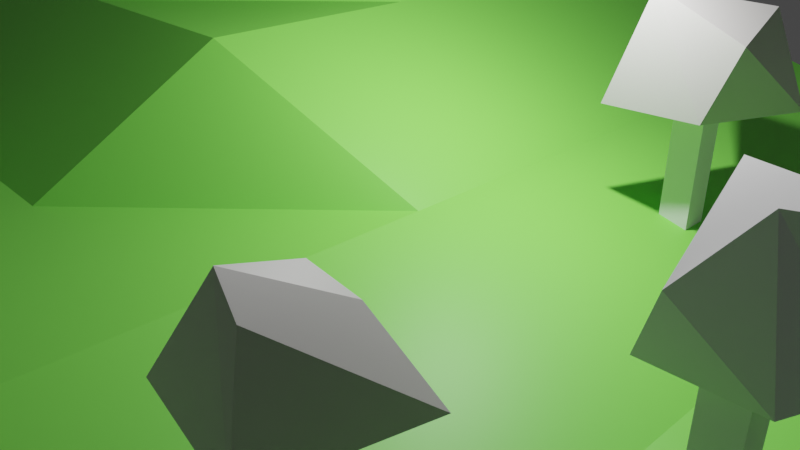 # Source: Diorama.blend  (saved by Blender 3.6.11; exported with 4.5.12 LTS)
import bpy
from mathutils import Matrix  # noqa: F401  (used for matrix-valued properties, if any)

bpy.ops.wm.read_factory_settings(use_empty=True)
scene = bpy.context.scene
scene.name = 'Scene'

# ---- collections
col_collection = bpy.data.collections.new('Collection'); scene.collection.children.link(col_collection)
col_espad = bpy.data.collections.new('ESPAD'); scene.collection.children.link(col_espad)

# ---- materials (node trees are filled in below, after node groups)
mat_material = bpy.data.materials.new('Material')
mat_material.alpha_threshold = 0.0
mat_material.use_transparent_shadow = False
mat_material.roughness = 0.5
mat_material.line_color = (0.0, 0.0, 0.0, 1.0)
mat_material_002 = bpy.data.materials.new('Material.002')
mat_material_002.use_transparent_shadow = False
mat_material_003 = bpy.data.materials.new('Material.003')
mat_material_003.use_transparent_shadow = False
mat_material_001 = bpy.data.materials.new('Material.001')
mat_material_001.use_transparent_shadow = False
mat_material_004 = bpy.data.materials.new('Material.004')
mat_material_004.use_transparent_shadow = False
mat_material_005 = bpy.data.materials.new('Material.005')
mat_material_005.use_transparent_shadow = False
mat_material_006 = bpy.data.materials.new('Material.006')
mat_material_006.use_transparent_shadow = False
mat_material_007 = bpy.data.materials.new('Material.007')
mat_material_007.use_transparent_shadow = False
mat_material_008 = bpy.data.materials.new('Material.008')
mat_material_008.use_transparent_shadow = False
mat_material_009 = bpy.data.materials.new('Material.009')
mat_material_009.use_transparent_shadow = False

# ---- material node trees
mat_material.use_nodes = True; mat_material.node_tree.nodes.clear()
_N = mat_material.node_tree.nodes; _L = mat_material.node_tree.links
n0 = _N.new('ShaderNodeOutputMaterial'); n0.name = 'Material Output'; n0.location = (300, 300)
n1 = _N.new('ShaderNodeBsdfPrincipled'); n1.name = 'Principled BSDF'; n1.location = (10, 300)
n1.distribution = 'GGX'
n1.subsurface_method = 'RANDOM_WALK_SKIN'
n1.inputs[0].default_value = (0.2193, 0.8, 0.09318, 1.0)
n1.inputs[3].default_value = 1.45
n1.inputs[27].default_value = (0.0, 0.0, 0.0, 1.0)
n1.inputs[28].default_value = 1.0
_L.new(n1.outputs[0], n0.inputs[0])
n0.is_active_output = True
mat_material_002.use_nodes = True; mat_material_002.node_tree.nodes.clear()
_N = mat_material_002.node_tree.nodes; _L = mat_material_002.node_tree.links
n0 = _N.new('ShaderNodeBsdfPrincipled'); n0.name = 'BSDF Principista'; n0.location = (10, 300)
n0.distribution = 'GGX'
n0.subsurface_method = 'RANDOM_WALK_SKIN'
n0.inputs[0].default_value = (0.8, 0.1887, 0.0, 1.0)
n0.inputs[3].default_value = 1.45
n0.inputs[27].default_value = (0.0, 0.0, 0.0, 1.0)
n0.inputs[28].default_value = 1.0
n1 = _N.new('ShaderNodeOutputMaterial'); n1.name = 'Material'; n1.location = (300, 300)
_L.new(n0.outputs[0], n1.inputs[0])
n1.is_active_output = True
mat_material_003.use_nodes = True; mat_material_003.node_tree.nodes.clear()
_N = mat_material_003.node_tree.nodes; _L = mat_material_003.node_tree.links
n0 = _N.new('ShaderNodeBsdfPrincipled'); n0.name = 'BSDF Principista'; n0.location = (10, 300)
n0.distribution = 'GGX'
n0.subsurface_method = 'RANDOM_WALK_SKIN'
n0.inputs[0].default_value = (0.7991, 0.1878, 0.0, 1.0)
n0.inputs[3].default_value = 1.45
n0.inputs[27].default_value = (0.0, 0.0, 0.0, 1.0)
n0.inputs[28].default_value = 1.0
n1 = _N.new('ShaderNodeOutputMaterial'); n1.name = 'Material'; n1.location = (300, 300)
_L.new(n0.outputs[0], n1.inputs[0])
n1.is_active_output = True
mat_material_001.use_nodes = True; mat_material_001.node_tree.nodes.clear()
_N = mat_material_001.node_tree.nodes; _L = mat_material_001.node_tree.links
n0 = _N.new('ShaderNodeBsdfPrincipled'); n0.name = 'BSDF Principista'; n0.location = (10, 300)
n0.distribution = 'GGX'
n0.subsurface_method = 'RANDOM_WALK_SKIN'
n0.inputs[0].default_value = (0.5333, 0.521, 0.5029, 1.0)
n0.inputs[3].default_value = 1.45
n0.inputs[27].default_value = (0.0, 0.0, 0.0, 1.0)
n0.inputs[28].default_value = 1.0
n1 = _N.new('ShaderNodeOutputMaterial'); n1.name = 'Material'; n1.location = (300, 300)
_L.new(n0.outputs[0], n1.inputs[0])
n1.is_active_output = True
mat_material_004.use_nodes = True; mat_material_004.node_tree.nodes.clear()
_N = mat_material_004.node_tree.nodes; _L = mat_material_004.node_tree.links
n0 = _N.new('ShaderNodeBsdfPrincipled'); n0.name = 'BSDF Principista'; n0.location = (10, 300)
n0.distribution = 'GGX'
n0.subsurface_method = 'RANDOM_WALK_SKIN'
n0.inputs[0].default_value = (0.5333, 0.521, 0.5029, 1.0)
n0.inputs[3].default_value = 1.45
n0.inputs[27].default_value = (0.0, 0.0, 0.0, 1.0)
n0.inputs[28].default_value = 1.0
n1 = _N.new('ShaderNodeOutputMaterial'); n1.name = 'Material'; n1.location = (300, 300)
_L.new(n0.outputs[0], n1.inputs[0])
n1.is_active_output = True
mat_material_005.use_nodes = True; mat_material_005.node_tree.nodes.clear()
_N = mat_material_005.node_tree.nodes; _L = mat_material_005.node_tree.links
n0 = _N.new('ShaderNodeBsdfPrincipled'); n0.name = 'BSDF Principista'; n0.location = (10, 300)
n0.distribution = 'GGX'
n0.subsurface_method = 'RANDOM_WALK_SKIN'
n0.inputs[0].default_value = (0.5333, 0.521, 0.5029, 1.0)
n0.inputs[3].default_value = 1.45
n0.inputs[27].default_value = (0.0, 0.0, 0.0, 1.0)
n0.inputs[28].default_value = 1.0
n1 = _N.new('ShaderNodeOutputMaterial'); n1.name = 'Material'; n1.location = (300, 300)
_L.new(n0.outputs[0], n1.inputs[0])
n1.is_active_output = True
mat_material_006.use_nodes = True; mat_material_006.node_tree.nodes.clear()
_N = mat_material_006.node_tree.nodes; _L = mat_material_006.node_tree.links
n0 = _N.new('ShaderNodeBsdfPrincipled'); n0.name = 'BSDF Principista'; n0.location = (10, 300)
n0.distribution = 'GGX'
n0.subsurface_method = 'RANDOM_WALK_SKIN'
n0.inputs[0].default_value = (0.5333, 0.521, 0.5029, 1.0)
n0.inputs[3].default_value = 1.45
n0.inputs[27].default_value = (0.0, 0.0, 0.0, 1.0)
n0.inputs[28].default_value = 1.0
n1 = _N.new('ShaderNodeOutputMaterial'); n1.name = 'Material'; n1.location = (300, 300)
_L.new(n0.outputs[0], n1.inputs[0])
n1.is_active_output = True
mat_material_007.use_nodes = True; mat_material_007.node_tree.nodes.clear()
_N = mat_material_007.node_tree.nodes; _L = mat_material_007.node_tree.links
n0 = _N.new('ShaderNodeBsdfPrincipled'); n0.name = 'BSDF Principista'; n0.location = (10, 300)
n0.distribution = 'GGX'
n0.subsurface_method = 'RANDOM_WALK_SKIN'
n0.inputs[0].default_value = (0.5333, 0.521, 0.5029, 1.0)
n0.inputs[3].default_value = 1.45
n0.inputs[27].default_value = (0.0, 0.0, 0.0, 1.0)
n0.inputs[28].default_value = 1.0
n1 = _N.new('ShaderNodeOutputMaterial'); n1.name = 'Material'; n1.location = (300, 300)
_L.new(n0.outputs[0], n1.inputs[0])
n1.is_active_output = True
mat_material_008.use_nodes = True; mat_material_008.node_tree.nodes.clear()
_N = mat_material_008.node_tree.nodes; _L = mat_material_008.node_tree.links
n0 = _N.new('ShaderNodeBsdfPrincipled'); n0.name = 'BSDF Principista'; n0.location = (10, 300)
n0.distribution = 'GGX'
n0.subsurface_method = 'RANDOM_WALK_SKIN'
n0.inputs[0].default_value = (0.5333, 0.521, 0.5029, 1.0)
n0.inputs[3].default_value = 1.45
n0.inputs[27].default_value = (0.0, 0.0, 0.0, 1.0)
n0.inputs[28].default_value = 1.0
n1 = _N.new('ShaderNodeOutputMaterial'); n1.name = 'Material'; n1.location = (300, 300)
_L.new(n0.outputs[0], n1.inputs[0])
n1.is_active_output = True
mat_material_009.use_nodes = True; mat_material_009.node_tree.nodes.clear()
_N = mat_material_009.node_tree.nodes; _L = mat_material_009.node_tree.links
n0 = _N.new('ShaderNodeBsdfPrincipled'); n0.name = 'BSDF Principista'; n0.location = (10, 300)
n0.distribution = 'GGX'
n0.subsurface_method = 'RANDOM_WALK_SKIN'
n0.inputs[0].default_value = (0.5333, 0.521, 0.5029, 1.0)
n0.inputs[3].default_value = 1.45
n0.inputs[27].default_value = (0.0, 0.0, 0.0, 1.0)
n0.inputs[28].default_value = 1.0
n1 = _N.new('ShaderNodeOutputMaterial'); n1.name = 'Material'; n1.location = (300, 300)
_L.new(n0.outputs[0], n1.inputs[0])
n1.is_active_output = True

# ---- world
world_world = bpy.data.worlds.new('World'); scene.world = world_world
world_world.use_nodes = True; world_world.node_tree.nodes.clear()
_N = world_world.node_tree.nodes; _L = world_world.node_tree.links
n0 = _N.new('ShaderNodeOutputWorld'); n0.name = 'World Output'; n0.location = (300, 300)
n1 = _N.new('ShaderNodeBackground'); n1.name = 'Background'; n1.location = (10, 300)
n1.inputs[0].default_value = (0.05088, 0.05088, 0.05088, 1.0)
_L.new(n1.outputs[0], n0.inputs[0])
n0.is_active_output = True
world_world.color = (0.05088, 0.05088, 0.05088)
world_world.use_sun_shadow = False
world_world.sun_shadow_jitter_overblur = 0.0

# ---- cameras
cam_camera = bpy.data.cameras.new('Camera')
cam_camera.clip_end = 100.0
cam_camera.lens = 37.32
cam_camera.ortho_scale = 7.314

# ---- lights
light_light = bpy.data.lights.new('Light', 'POINT')
light_light.transmission_factor = 0.0
light_light.energy = 1000.0
light_light.shadow_soft_size = 0.1
light_light.shadow_maximum_resolution = 0.006
light_light.use_absolute_resolution = True

# ---- meshes
me_cube = bpy.data.meshes.new('Cube')
me_cube.from_pydata([(1.035, 0.9762, 0.1019), (1.0, 1.0, -1.0), (1.035, -1.024, 0.1019), (1.0, -1.0, -1.0), (-0.9641, 0.919, 2.705), (-1.0, 1.0, -1.0), (-1.0, -1.0, 1.0), (-1.0, -1.0, -1.0), (0.6259, 1.0, -1.0), (0.2925, 1.0, -1.0), (-0.04081, 1.0, -1.0), (-0.3741, 1.0, -1.0), (-0.7075, 1.0, -1.0), (0.6612, -1.024, 0.1019), (0.2925, -1.0, 1.0), (-0.04081, -1.0, 1.0), (-0.3741, -1.0, 1.0), (-0.7075, -1.0, 1.0), (-0.7075, -1.0, -1.0), (-0.3741, -1.0, -1.0), (-0.04081, -1.0, -1.0), (0.2925, -1.0, -1.0), (0.6259, -1.0, -1.0), (-0.6716, 0.919, 2.705), (-0.3383, 0.919, 2.705), (-0.004937, 0.919, 2.705), (0.2925, 1.0, 1.0), (0.6612, 0.9762, 0.1019), (-1.0, 0.6578, -1.0), (-1.0, 0.3245, -1.0), (-1.0, -0.00885, -1.0), (-1.0, -0.3422, -1.0), (-1.0, -0.6755, -1.0), (1.035, 0.6341, 0.1019), (1.035, 0.3007, 0.1019), (1.035, -0.03262, 0.1019), (1.035, -0.3659, 0.1019), (1.035, -0.6993, 0.1019), (-1.0, -0.6755, 1.0), (-1.0, -0.3422, 1.0), (-0.9641, -0.08986, 2.705), (-0.9641, 0.2435, 2.705), (-0.9641, 0.5768, 2.705), (1.0, -0.6755, -1.0), (1.0, -0.3422, -1.0), (1.0, -0.00885, -1.0), (1.0, 0.3245, -1.0), (1.0, 0.6578, -1.0), (-0.7075, 0.6578, -1.0), (-0.7075, 0.3245, -1.0), (-0.7075, -0.00885, -1.0), (-0.7075, -0.3422, -1.0), (-0.7075, -0.6755, -1.0), (-0.3741, 0.6578, -1.0), (-0.3741, 0.3245, -1.0), (-0.3741, -0.00885, -1.0), (-0.3741, -0.3422, -1.0), (-0.3741, -0.6755, -1.0), (-0.04081, 0.6578, -1.0), (-0.04081, 0.3245, -1.0), (-0.04081, -0.00885, -1.0), (-0.04081, -0.3422, -1.0), (-0.04081, -0.6755, -1.0), (0.2925, 0.6578, -1.0), (0.2925, 0.3245, -1.0), (0.2925, -0.00885, -1.0), (0.2925, -0.3422, -1.0), (0.2925, -0.6755, -1.0), (0.6259, 0.6578, -1.0), (0.6259, 0.3245, -1.0), (0.6259, -0.00885, -1.0), (0.6259, -0.3422, -1.0), (0.6259, -0.6755, -1.0), (0.6612, 0.6341, 0.1019), (0.6612, 0.3007, 0.1019), (0.6612, -0.03262, 0.1019), (0.6612, -0.3659, 0.1019), (0.6612, -0.6993, 0.1019), (0.2925, 0.6578, 1.0), (0.2925, 0.3245, 1.0), (0.2925, -0.00885, 1.0), (0.2925, -0.3422, 1.0), (0.2925, -0.6755, 1.0), (-0.004937, 0.5768, 2.705), (-0.004937, 0.2435, 2.705), (-0.004937, -0.08986, 2.705), (-0.04081, -0.3422, 1.0), (-0.04081, -0.6755, 1.0), (-0.342, 0.58, 4.975), (-0.342, 0.2467, 4.975), (-0.3383, -0.08986, 2.705), (-0.3741, -0.3422, 1.0), (-0.3741, -0.6755, 1.0), (-0.6754, 0.58, 4.975), (-0.6754, 0.2467, 4.975), (-0.6716, -0.08986, 2.705), (-0.7075, -0.3422, 1.0), (-0.7075, -0.6755, 1.0)], [], [(97, 38, 6, 17), (18, 17, 6, 7), (28, 42, 4, 5), (72, 43, 3, 22), (43, 37, 2, 3), (8, 27, 0, 1), (5, 4, 23, 12), (12, 23, 24, 11), (11, 24, 25, 10), (10, 25, 26, 9), (9, 26, 27, 8), (32, 52, 18, 7), (52, 57, 19, 18), (57, 62, 20, 19), (62, 67, 21, 20), (67, 72, 22, 21), (3, 2, 13, 22), (22, 13, 14, 21), (21, 14, 15, 20), (20, 15, 16, 19), (19, 16, 17, 18), (37, 77, 13, 2), (77, 82, 14, 13), (82, 87, 15, 14), (87, 92, 16, 15), (92, 97, 17, 16), (24, 23, 93, 88), (88, 93, 94, 89), (89, 94, 95, 90), (90, 95, 96, 91), (91, 96, 97, 92), (25, 24, 88, 83), (83, 88, 89, 84), (84, 89, 90, 85), (85, 90, 91, 86), (86, 91, 92, 87), (26, 25, 83, 78), (78, 83, 84, 79), (79, 84, 85, 80), (80, 85, 86, 81), (81, 86, 87, 82), (27, 26, 78, 73), (73, 78, 79, 74), (74, 79, 80, 75), (75, 80, 81, 76), (76, 81, 82, 77), (0, 27, 73, 33), (33, 73, 74, 34), (34, 74, 75, 35), (35, 75, 76, 36), (36, 76, 77, 37), (9, 8, 68, 63), (63, 68, 69, 64), (64, 69, 70, 65), (65, 70, 71, 66), (66, 71, 72, 67), (10, 9, 63, 58), (58, 63, 64, 59), (59, 64, 65, 60), (60, 65, 66, 61), (61, 66, 67, 62), (11, 10, 58, 53), (53, 58, 59, 54), (54, 59, 60, 55), (55, 60, 61, 56), (56, 61, 62, 57), (12, 11, 53, 48), (48, 53, 54, 49), (49, 54, 55, 50), (50, 55, 56, 51), (51, 56, 57, 52), (5, 12, 48, 28), (28, 48, 49, 29), (29, 49, 50, 30), (30, 50, 51, 31), (31, 51, 52, 32), (1, 0, 33, 47), (47, 33, 34, 46), (46, 34, 35, 45), (45, 35, 36, 44), (44, 36, 37, 43), (8, 1, 47, 68), (68, 47, 46, 69), (69, 46, 45, 70), (70, 45, 44, 71), (71, 44, 43, 72), (7, 6, 38, 32), (32, 38, 39, 31), (31, 39, 40, 30), (30, 40, 41, 29), (29, 41, 42, 28), (23, 4, 42, 93), (93, 42, 41, 94), (94, 41, 40, 95), (95, 40, 39, 96), (96, 39, 38, 97)])
_uv = me_cube.uv_layers.new(name='UVMap')
_uv.uv.foreach_set('vector', [0.8384, 0.7094, 0.875, 0.7094, 0.875, 0.75, 0.8384, 0.75, 0.375, 0.9634, 0.625, 0.9634, 0.625, 1.0, 0.375, 1.0, 0.375, 0.2072, 0.625, 0.2072, 0.625, 0.25, 0.375, 0.25, 0.3282, 0.7094, 0.375, 0.7094, 0.375, 0.75, 0.3282, 0.75, 0.375, 0.7094, 0.625, 0.7094, 0.625, 0.75, 0.375, 0.75, 0.375, 0.4532, 0.625, 0.4532, 0.625, 0.5, 0.375, 0.5, 0.375, 0.25, 0.625, 0.25, 0.625, 0.2866, 0.375, 0.2866, 0.375, 0.2866, 0.625, 0.2866, 0.625, 0.3282, 0.375, 0.3282, 0.375, 0.3282, 0.625, 0.3282, 0.625, 0.3699, 0.375, 0.3699, 0.375, 0.3699, 0.625, 0.3699, 0.625, 0.4116, 0.375, 0.4116, 0.375, 0.4116, 0.625, 0.4116, 0.625, 0.4532, 0.375, 0.4532, 0.125, 0.7094, 0.1616, 0.7094, 0.1616, 0.75, 0.125, 0.75, 0.1616, 0.7094, 0.2032, 0.7094, 0.2032, 0.75, 0.1616, 0.75, 0.2032, 0.7094, 0.2449, 0.7094, 0.2449, 0.75, 0.2032, 0.75, 0.2449, 0.7094, 0.2866, 0.7094, 0.2866, 0.75, 0.2449, 0.75, 0.2866, 0.7094, 0.3282, 0.7094, 0.3282, 0.75, 0.2866, 0.75, 0.375, 0.75, 0.625, 0.75, 0.625, 0.7968, 0.375, 0.7968, 0.375, 0.7968, 0.625, 0.7968, 0.625, 0.8384, 0.375, 0.8384, 0.375, 0.8384, 0.625, 0.8384, 0.625, 0.8801, 0.375, 0.8801, 0.375, 0.8801, 0.625, 0.8801, 0.625, 0.9218, 0.375, 0.9218, 0.375, 0.9218, 0.625, 0.9218, 0.625, 0.9634, 0.375, 0.9634, 0.625, 0.7094, 0.6718, 0.7094, 0.6718, 0.75, 0.625, 0.75, 0.6718, 0.7094, 0.7134, 0.7094, 0.7134, 0.75, 0.6718, 0.75, 0.7134, 0.7094, 0.7551, 0.7094, 0.7551, 0.75, 0.7134, 0.75, 0.7551, 0.7094, 0.7968, 0.7094, 0.7968, 0.75, 0.7551, 0.75, 0.7968, 0.7094, 0.8384, 0.7094, 0.8384, 0.75, 0.7968, 0.75, 0.7968, 0.5, 0.8384, 0.5, 0.8384, 0.5428, 0.7968, 0.5428, 0.7968, 0.5428, 0.8384, 0.5428, 0.8384, 0.5844, 0.7968, 0.5844, 0.7968, 0.5844, 0.8384, 0.5844, 0.8384, 0.6261, 0.7968, 0.6261, 0.7968, 0.6261, 0.8384, 0.6261, 0.8384, 0.6678, 0.7968, 0.6678, 0.7968, 0.6678, 0.8384, 0.6678, 0.8384, 0.7094, 0.7968, 0.7094, 0.7551, 0.5, 0.7968, 0.5, 0.7968, 0.5428, 0.7551, 0.5428, 0.7551, 0.5428, 0.7968, 0.5428, 0.7968, 0.5844, 0.7551, 0.5844, 0.7551, 0.5844, 0.7968, 0.5844, 0.7968, 0.6261, 0.7551, 0.6261, 0.7551, 0.6261, 0.7968, 0.6261, 0.7968, 0.6678, 0.7551, 0.6678, 0.7551, 0.6678, 0.7968, 0.6678, 0.7968, 0.7094, 0.7551, 0.7094, 0.7134, 0.5, 0.7551, 0.5, 0.7551, 0.5428, 0.7134, 0.5428, 0.7134, 0.5428, 0.7551, 0.5428, 0.7551, 0.5844, 0.7134, 0.5844, 0.7134, 0.5844, 0.7551, 0.5844, 0.7551, 0.6261, 0.7134, 0.6261, 0.7134, 0.6261, 0.7551, 0.6261, 0.7551, 0.6678, 0.7134, 0.6678, 0.7134, 0.6678, 0.7551, 0.6678, 0.7551, 0.7094, 0.7134, 0.7094, 0.6718, 0.5, 0.7134, 0.5, 0.7134, 0.5428, 0.6718, 0.5428, 0.6718, 0.5428, 0.7134, 0.5428, 0.7134, 0.5844, 0.6718, 0.5844, 0.6718, 0.5844, 0.7134, 0.5844, 0.7134, 0.6261, 0.6718, 0.6261, 0.6718, 0.6261, 0.7134, 0.6261, 0.7134, 0.6678, 0.6718, 0.6678, 0.6718, 0.6678, 0.7134, 0.6678, 0.7134, 0.7094, 0.6718, 0.7094, 0.625, 0.5, 0.6718, 0.5, 0.6718, 0.5428, 0.625, 0.5428, 0.625, 0.5428, 0.6718, 0.5428, 0.6718, 0.5844, 0.625, 0.5844, 0.625, 0.5844, 0.6718, 0.5844, 0.6718, 0.6261, 0.625, 0.6261, 0.625, 0.6261, 0.6718, 0.6261, 0.6718, 0.6678, 0.625, 0.6678, 0.625, 0.6678, 0.6718, 0.6678, 0.6718, 0.7094, 0.625, 0.7094, 0.2866, 0.5, 0.3282, 0.5, 0.3282, 0.5428, 0.2866, 0.5428, 0.2866, 0.5428, 0.3282, 0.5428, 0.3282, 0.5844, 0.2866, 0.5844, 0.2866, 0.5844, 0.3282, 0.5844, 0.3282, 0.6261, 0.2866, 0.6261, 0.2866, 0.6261, 0.3282, 0.6261, 0.3282, 0.6678, 0.2866, 0.6678, 0.2866, 0.6678, 0.3282, 0.6678, 0.3282, 0.7094, 0.2866, 0.7094, 0.2449, 0.5, 0.2866, 0.5, 0.2866, 0.5428, 0.2449, 0.5428, 0.2449, 0.5428, 0.2866, 0.5428, 0.2866, 0.5844, 0.2449, 0.5844, 0.2449, 0.5844, 0.2866, 0.5844, 0.2866, 0.6261, 0.2449, 0.6261, 0.2449, 0.6261, 0.2866, 0.6261, 0.2866, 0.6678, 0.2449, 0.6678, 0.2449, 0.6678, 0.2866, 0.6678, 0.2866, 0.7094, 0.2449, 0.7094, 0.2032, 0.5, 0.2449, 0.5, 0.2449, 0.5428, 0.2032, 0.5428, 0.2032, 0.5428, 0.2449, 0.5428, 0.2449, 0.5844, 0.2032, 0.5844, 0.2032, 0.5844, 0.2449, 0.5844, 0.2449, 0.6261, 0.2032, 0.6261, 0.2032, 0.6261, 0.2449, 0.6261, 0.2449, 0.6678, 0.2032, 0.6678, 0.2032, 0.6678, 0.2449, 0.6678, 0.2449, 0.7094, 0.2032, 0.7094, 0.1616, 0.5, 0.2032, 0.5, 0.2032, 0.5428, 0.1616, 0.5428, 0.1616, 0.5428, 0.2032, 0.5428, 0.2032, 0.5844, 0.1616, 0.5844, 0.1616, 0.5844, 0.2032, 0.5844, 0.2032, 0.6261, 0.1616, 0.6261, 0.1616, 0.6261, 0.2032, 0.6261, 0.2032, 0.6678, 0.1616, 0.6678, 0.1616, 0.6678, 0.2032, 0.6678, 0.2032, 0.7094, 0.1616, 0.7094, 0.125, 0.5, 0.1616, 0.5, 0.1616, 0.5428, 0.125, 0.5428, 0.125, 0.5428, 0.1616, 0.5428, 0.1616, 0.5844, 0.125, 0.5844, 0.125, 0.5844, 0.1616, 0.5844, 0.1616, 0.6261, 0.125, 0.6261, 0.125, 0.6261, 0.1616, 0.6261, 0.1616, 0.6678, 0.125, 0.6678, 0.125, 0.6678, 0.1616, 0.6678, 0.1616, 0.7094, 0.125, 0.7094, 0.375, 0.5, 0.625, 0.5, 0.625, 0.5428, 0.375, 0.5428, 0.375, 0.5428, 0.625, 0.5428, 0.625, 0.5844, 0.375, 0.5844, 0.375, 0.5844, 0.625, 0.5844, 0.625, 0.6261, 0.375, 0.6261, 0.375, 0.6261, 0.625, 0.6261, 0.625, 0.6678, 0.375, 0.6678, 0.375, 0.6678, 0.625, 0.6678, 0.625, 0.7094, 0.375, 0.7094, 0.3282, 0.5, 0.375, 0.5, 0.375, 0.5428, 0.3282, 0.5428, 0.3282, 0.5428, 0.375, 0.5428, 0.375, 0.5844, 0.3282, 0.5844, 0.3282, 0.5844, 0.375, 0.5844, 0.375, 0.6261, 0.3282, 0.6261, 0.3282, 0.6261, 0.375, 0.6261, 0.375, 0.6678, 0.3282, 0.6678, 0.3282, 0.6678, 0.375, 0.6678, 0.375, 0.7094, 0.3282, 0.7094, 0.375, 0.0, 0.625, 0.0, 0.625, 0.04056, 0.375, 0.04056, 0.375, 0.04056, 0.625, 0.04056, 0.625, 0.08223, 0.375, 0.08223, 0.375, 0.08223, 0.625, 0.08223, 0.625, 0.1239, 0.375, 0.1239, 0.375, 0.1239, 0.625, 0.1239, 0.625, 0.1656, 0.375, 0.1656, 0.375, 0.1656, 0.625, 0.1656, 0.625, 0.2072, 0.375, 0.2072, 0.8384, 0.5, 0.875, 0.5, 0.875, 0.5428, 0.8384, 0.5428, 0.8384, 0.5428, 0.875, 0.5428, 0.875, 0.5844, 0.8384, 0.5844, 0.8384, 0.5844, 0.875, 0.5844, 0.875, 0.6261, 0.8384, 0.6261, 0.8384, 0.6261, 0.875, 0.6261, 0.875, 0.6678, 0.8384, 0.6678, 0.8384, 0.6678, 0.875, 0.6678, 0.875, 0.7094, 0.8384, 0.7094])
me_cube.materials.append(mat_material)
me_cube.use_mirror_vertex_groups = False
me_cube.update()
me_cubo = bpy.data.meshes.new('Cubo')
me_cubo.from_pydata([(-1.0, -1.0, -1.0), (-1.0, -1.0, 1.0), (-1.0, 1.0, -1.0), (-1.0, 1.0, 1.0), (1.0, -1.0, -1.0), (1.0, -1.0, 1.0), (1.0, 1.0, -1.0), (1.0, 1.0, 1.0)], [], [(0, 1, 3, 2), (2, 3, 7, 6), (6, 7, 5, 4), (4, 5, 1, 0), (2, 6, 4, 0), (7, 3, 1, 5)])
_uv = me_cubo.uv_layers.new(name='MapaUV')
_uv.uv.foreach_set('vector', [0.375, 0.0, 0.625, 0.0, 0.625, 0.25, 0.375, 0.25, 0.375, 0.25, 0.625, 0.25, 0.625, 0.5, 0.375, 0.5, 0.375, 0.5, 0.625, 0.5, 0.625, 0.75, 0.375, 0.75, 0.375, 0.75, 0.625, 0.75, 0.625, 1.0, 0.375, 1.0, 0.125, 0.5, 0.375, 0.5, 0.375, 0.75, 0.125, 0.75, 0.625, 0.5, 0.875, 0.5, 0.875, 0.75, 0.625, 0.75])
me_cubo.materials.append(mat_material_002)
me_cubo.materials.append(mat_material_003)
me_cubo.update()
me_cubo_001 = bpy.data.meshes.new('Cubo.001')
me_cubo_001.from_pydata([(-1.0, -1.0, -1.0), (-1.0, -1.0, 1.0), (-1.0, 1.0, -1.0), (-1.0, 1.0, 1.0), (1.0, -1.0, -1.0), (1.0, -1.0, 1.0), (1.0, 1.0, -1.0), (1.0, 1.0, 1.0)], [], [(0, 1, 3, 2), (2, 3, 7, 6), (6, 7, 5, 4), (4, 5, 1, 0), (2, 6, 4, 0), (7, 3, 1, 5)])
_uv = me_cubo_001.uv_layers.new(name='MapaUV')
_uv.uv.foreach_set('vector', [0.375, 0.0, 0.625, 0.0, 0.625, 0.25, 0.375, 0.25, 0.375, 0.25, 0.625, 0.25, 0.625, 0.5, 0.375, 0.5, 0.375, 0.5, 0.625, 0.5, 0.625, 0.75, 0.375, 0.75, 0.375, 0.75, 0.625, 0.75, 0.625, 1.0, 0.375, 1.0, 0.125, 0.5, 0.375, 0.5, 0.375, 0.75, 0.125, 0.75, 0.625, 0.5, 0.875, 0.5, 0.875, 0.75, 0.625, 0.75])
me_cubo_001.update()
me_cubo_002 = bpy.data.meshes.new('Cubo.002')
me_cubo_002.from_pydata([(-1.575, -0.922, -0.8222), (-0.8588, -0.9765, 1.126), (-1.14, 1.033, -1.518), (-0.6121, 0.7702, 0.4872), (1.0, -1.0, -1.0), (0.707, -1.444, 0.5762), (0.5795, 1.496, -1.023), (0.3527, 1.037, 0.6998)], [], [(0, 1, 3, 2), (2, 3, 7, 6), (6, 7, 5, 4), (4, 5, 1, 0), (2, 6, 4, 0), (7, 3, 1, 5)])
_uv = me_cubo_002.uv_layers.new(name='MapaUV')
_uv.uv.foreach_set('vector', [0.375, 0.0, 0.625, 0.0, 0.625, 0.25, 0.375, 0.25, 0.375, 0.25, 0.625, 0.25, 0.625, 0.5, 0.375, 0.5, 0.375, 0.5, 0.625, 0.5, 0.625, 0.75, 0.375, 0.75, 0.375, 0.75, 0.625, 0.75, 0.625, 1.0, 0.375, 1.0, 0.125, 0.5, 0.375, 0.5, 0.375, 0.75, 0.125, 0.75, 0.625, 0.5, 0.875, 0.5, 0.875, 0.75, 0.625, 0.75])
me_cubo_002.update()
me_cubo_003 = bpy.data.meshes.new('Cubo.003')
me_cubo_003.from_pydata([(-1.0, -1.0, -1.0), (-0.5426, -0.9359, 0.6937), (-1.0, 1.0, -1.0), (-0.9337, 0.5547, 0.6401), (0.7346, -0.9023, -0.7894), (1.0, -1.0, 1.0), (1.0, 1.0, -1.0), (0.3558, 0.6001, 0.1904)], [], [(0, 1, 3, 2), (2, 3, 7, 6), (6, 7, 5, 4), (4, 5, 1, 0), (2, 6, 4, 0), (7, 3, 1, 5)])
_uv = me_cubo_003.uv_layers.new(name='MapaUV')
_uv.uv.foreach_set('vector', [0.375, 0.0, 0.625, 0.0, 0.625, 0.25, 0.375, 0.25, 0.375, 0.25, 0.625, 0.25, 0.625, 0.5, 0.375, 0.5, 0.375, 0.5, 0.625, 0.5, 0.625, 0.75, 0.375, 0.75, 0.375, 0.75, 0.625, 0.75, 0.625, 1.0, 0.375, 1.0, 0.125, 0.5, 0.375, 0.5, 0.375, 0.75, 0.125, 0.75, 0.625, 0.5, 0.875, 0.5, 0.875, 0.75, 0.625, 0.75])
me_cubo_003.update()
me_cubo_005 = bpy.data.meshes.new('Cubo.005')
me_cubo_005.from_pydata([(-1.0, -1.0, -1.0), (-1.0, -1.0, 1.0), (-1.0, 1.0, -1.0), (-1.0, 1.0, 1.0), (1.0, -1.0, -1.0), (1.0, -1.0, 1.0), (1.0, 1.0, -1.0), (1.0, 1.0, 1.0)], [], [(0, 1, 3, 2), (2, 3, 7, 6), (6, 7, 5, 4), (4, 5, 1, 0), (2, 6, 4, 0), (7, 3, 1, 5)])
_uv = me_cubo_005.uv_layers.new(name='MapaUV')
_uv.uv.foreach_set('vector', [0.375, 0.0, 0.625, 0.0, 0.625, 0.25, 0.375, 0.25, 0.375, 0.25, 0.625, 0.25, 0.625, 0.5, 0.375, 0.5, 0.375, 0.5, 0.625, 0.5, 0.625, 0.75, 0.375, 0.75, 0.375, 0.75, 0.625, 0.75, 0.625, 1.0, 0.375, 1.0, 0.125, 0.5, 0.375, 0.5, 0.375, 0.75, 0.125, 0.75, 0.625, 0.5, 0.875, 0.5, 0.875, 0.75, 0.625, 0.75])
me_cubo_005.update()
me_cubo_006 = bpy.data.meshes.new('Cubo.006')
me_cubo_006.from_pydata([(-1.604, -1.246, -0.9545), (-0.8989, -1.824, -0.1902), (-1.0, 1.0, -1.0), (-1.698, 2.21, 0.2224), (1.0, -1.0, -1.0), (0.4663, -1.418, 0.5319), (1.756, 1.294, -1.076), (2.559, 1.193, 0.2637)], [], [(0, 1, 3, 2), (2, 3, 7, 6), (6, 7, 5, 4), (4, 5, 1, 0), (2, 6, 4, 0), (7, 3, 1, 5)])
_uv = me_cubo_006.uv_layers.new(name='MapaUV')
_uv.uv.foreach_set('vector', [0.375, 0.0, 0.625, 0.0, 0.625, 0.25, 0.375, 0.25, 0.375, 0.25, 0.625, 0.25, 0.625, 0.5, 0.375, 0.5, 0.375, 0.5, 0.625, 0.5, 0.625, 0.75, 0.375, 0.75, 0.375, 0.75, 0.625, 0.75, 0.625, 1.0, 0.375, 1.0, 0.125, 0.5, 0.375, 0.5, 0.375, 0.75, 0.125, 0.75, 0.625, 0.5, 0.875, 0.5, 0.875, 0.75, 0.625, 0.75])
me_cubo_006.update()
me_cubo_007 = bpy.data.meshes.new('Cubo.007')
me_cubo_007.from_pydata([(-0.8882, -1.139, -1.574), (-2.435, -1.345, -0.06632), (-1.205, 0.5415, -1.799), (-1.392, 0.8944, 1.158), (1.314, -1.242, -1.938), (1.768, -0.44, 0.7552), (1.779, 1.91, -2.015), (0.9824, 1.619, 0.7893)], [], [(0, 1, 3, 2), (2, 3, 7, 6), (6, 7, 5, 4), (4, 5, 1, 0), (2, 6, 4, 0), (7, 3, 1, 5)])
_uv = me_cubo_007.uv_layers.new(name='MapaUV')
_uv.uv.foreach_set('vector', [0.375, 0.0, 0.625, 0.0, 0.625, 0.25, 0.375, 0.25, 0.375, 0.25, 0.625, 0.25, 0.625, 0.5, 0.375, 0.5, 0.375, 0.5, 0.625, 0.5, 0.625, 0.75, 0.375, 0.75, 0.375, 0.75, 0.625, 0.75, 0.625, 1.0, 0.375, 1.0, 0.125, 0.5, 0.375, 0.5, 0.375, 0.75, 0.125, 0.75, 0.625, 0.5, 0.875, 0.5, 0.875, 0.75, 0.625, 0.75])
me_cubo_007.update()
me_cubo_008 = bpy.data.meshes.new('Cubo.008')
me_cubo_008.from_pydata([(-1.0, -1.0, -1.0), (-1.0, -1.0, 1.0), (-1.0, 1.0, -1.0), (-1.0, 1.0, 1.0), (1.0, -1.0, -1.0), (1.0, -1.0, 1.0), (1.0, 1.0, -1.0), (1.0, 1.0, 1.0)], [], [(0, 1, 3, 2), (2, 3, 7, 6), (6, 7, 5, 4), (4, 5, 1, 0), (2, 6, 4, 0), (7, 3, 1, 5)])
_uv = me_cubo_008.uv_layers.new(name='MapaUV')
_uv.uv.foreach_set('vector', [0.375, 0.0, 0.625, 0.0, 0.625, 0.25, 0.375, 0.25, 0.375, 0.25, 0.625, 0.25, 0.625, 0.5, 0.375, 0.5, 0.375, 0.5, 0.625, 0.5, 0.625, 0.75, 0.375, 0.75, 0.375, 0.75, 0.625, 0.75, 0.625, 1.0, 0.375, 1.0, 0.125, 0.5, 0.375, 0.5, 0.375, 0.75, 0.125, 0.75, 0.625, 0.5, 0.875, 0.5, 0.875, 0.75, 0.625, 0.75])
me_cubo_008.update()
me_cubo_014 = bpy.data.meshes.new('Cubo.014')
me_cubo_014.from_pydata([(-2.073, -1.214, -1.009), (-0.9444, -1.001, 0.576), (-1.0, 1.0, -1.0), (-2.302, 0.7002, 0.2515), (1.031, -0.9929, -1.015), (1.686, -0.6578, -0.01946), (2.362, 1.277, -1.086), (1.177, 1.005, 0.2483)], [], [(0, 1, 3, 2), (2, 3, 7, 6), (6, 7, 5, 4), (4, 5, 1, 0), (2, 6, 4, 0), (7, 3, 1, 5)])
_uv = me_cubo_014.uv_layers.new(name='MapaUV')
_uv.uv.foreach_set('vector', [0.375, 0.0, 0.625, 0.0, 0.625, 0.25, 0.375, 0.25, 0.375, 0.25, 0.625, 0.25, 0.625, 0.5, 0.375, 0.5, 0.375, 0.5, 0.625, 0.5, 0.625, 0.75, 0.375, 0.75, 0.375, 0.75, 0.625, 0.75, 0.625, 1.0, 0.375, 1.0, 0.125, 0.5, 0.375, 0.5, 0.375, 0.75, 0.125, 0.75, 0.625, 0.5, 0.875, 0.5, 0.875, 0.75, 0.625, 0.75])
me_cubo_014.materials.append(mat_material_001)
me_cubo_014.update()
me_cubo_016 = bpy.data.meshes.new('Cubo.016')
me_cubo_016.from_pydata([(-2.283, -0.8625, -0.9473), (-0.4368, -1.374, 0.2687), (-1.0, 1.0, -1.0), (-1.498, 0.6368, 0.3095), (0.9313, -1.007, -1.093), (1.48, -0.109, 0.05958), (1.783, 1.188, -0.8601), (1.177, 1.005, 0.2483)], [], [(0, 1, 3, 2), (2, 3, 7, 6), (6, 7, 5, 4), (4, 5, 1, 0), (2, 6, 4, 0), (7, 3, 1, 5)])
_uv = me_cubo_016.uv_layers.new(name='MapaUV')
_uv.uv.foreach_set('vector', [0.375, 0.0, 0.625, 0.0, 0.625, 0.25, 0.375, 0.25, 0.375, 0.25, 0.625, 0.25, 0.625, 0.5, 0.375, 0.5, 0.375, 0.5, 0.625, 0.5, 0.625, 0.75, 0.375, 0.75, 0.375, 0.75, 0.625, 0.75, 0.625, 1.0, 0.375, 1.0, 0.125, 0.5, 0.375, 0.5, 0.375, 0.75, 0.125, 0.75, 0.625, 0.5, 0.875, 0.5, 0.875, 0.75, 0.625, 0.75])
me_cubo_016.materials.append(mat_material_004)
me_cubo_016.update()
me_cubo_017 = bpy.data.meshes.new('Cubo.017')
me_cubo_017.from_pydata([(-1.0, -1.0, -1.0), (-1.0, -1.0, 1.0), (-1.0, 1.0, -1.0), (-1.0, 1.0, 1.0), (1.0, -1.0, -1.0), (1.0, -1.0, 1.0), (1.0, 1.0, -1.0), (1.0, 1.0, 1.0)], [], [(0, 1, 3, 2), (2, 3, 7, 6), (6, 7, 5, 4), (4, 5, 1, 0), (2, 6, 4, 0), (7, 3, 1, 5)])
_uv = me_cubo_017.uv_layers.new(name='MapaUV')
_uv.uv.foreach_set('vector', [0.375, 0.0, 0.625, 0.0, 0.625, 0.25, 0.375, 0.25, 0.375, 0.25, 0.625, 0.25, 0.625, 0.5, 0.375, 0.5, 0.375, 0.5, 0.625, 0.5, 0.625, 0.75, 0.375, 0.75, 0.375, 0.75, 0.625, 0.75, 0.625, 1.0, 0.375, 1.0, 0.125, 0.5, 0.375, 0.5, 0.375, 0.75, 0.125, 0.75, 0.625, 0.5, 0.875, 0.5, 0.875, 0.75, 0.625, 0.75])
me_cubo_017.update()
me_cubo_018 = bpy.data.meshes.new('Cubo.018')
me_cubo_018.from_pydata([(-3.54, -0.8301, -0.7436), (-0.9444, -1.001, 0.576), (-1.0, 1.0, -1.0), (-3.05, 2.053, 0.4802), (1.031, -0.9929, -1.015), (2.399, -0.7488, -0.2519), (2.362, 1.277, -1.086), (1.648, 1.223, 0.7905)], [], [(0, 1, 3, 2), (2, 3, 7, 6), (6, 7, 5, 4), (4, 5, 1, 0), (2, 6, 4, 0), (7, 3, 1, 5)])
_uv = me_cubo_018.uv_layers.new(name='MapaUV')
_uv.uv.foreach_set('vector', [0.375, 0.0, 0.625, 0.0, 0.625, 0.25, 0.375, 0.25, 0.375, 0.25, 0.625, 0.25, 0.625, 0.5, 0.375, 0.5, 0.375, 0.5, 0.625, 0.5, 0.625, 0.75, 0.375, 0.75, 0.375, 0.75, 0.625, 0.75, 0.625, 1.0, 0.375, 1.0, 0.125, 0.5, 0.375, 0.5, 0.375, 0.75, 0.125, 0.75, 0.625, 0.5, 0.875, 0.5, 0.875, 0.75, 0.625, 0.75])
me_cubo_018.materials.append(mat_material_005)
me_cubo_018.update()
me_cubo_019 = bpy.data.meshes.new('Cubo.019')
me_cubo_019.from_pydata([(-1.0, -1.0, -1.0), (-1.0, -1.0, 1.0), (-1.0, 1.0, -1.0), (-1.0, 1.0, 1.0), (1.0, -1.0, -1.0), (1.0, -1.0, 1.0), (1.0, 1.0, -1.0), (1.0, 1.0, 1.0)], [], [(0, 1, 3, 2), (2, 3, 7, 6), (6, 7, 5, 4), (4, 5, 1, 0), (2, 6, 4, 0), (7, 3, 1, 5)])
_uv = me_cubo_019.uv_layers.new(name='MapaUV')
_uv.uv.foreach_set('vector', [0.375, 0.0, 0.625, 0.0, 0.625, 0.25, 0.375, 0.25, 0.375, 0.25, 0.625, 0.25, 0.625, 0.5, 0.375, 0.5, 0.375, 0.5, 0.625, 0.5, 0.625, 0.75, 0.375, 0.75, 0.375, 0.75, 0.625, 0.75, 0.625, 1.0, 0.375, 1.0, 0.125, 0.5, 0.375, 0.5, 0.375, 0.75, 0.125, 0.75, 0.625, 0.5, 0.875, 0.5, 0.875, 0.75, 0.625, 0.75])
me_cubo_019.update()
me_cubo_020 = bpy.data.meshes.new('Cubo.020')
me_cubo_020.from_pydata([(-2.073, -1.214, -1.009), (-1.224, -0.4184, 0.1571), (-0.9046, 0.6462, -0.874), (-2.302, 0.7002, 0.2515), (1.031, -0.9929, -1.015), (1.582, -0.648, -0.01899), (2.421, 0.9386, -1.021), (1.166, 0.5546, 0.1793)], [], [(0, 1, 3, 2), (2, 3, 7, 6), (6, 7, 5, 4), (4, 5, 1, 0), (2, 6, 4, 0), (7, 3, 1, 5)])
_uv = me_cubo_020.uv_layers.new(name='MapaUV')
_uv.uv.foreach_set('vector', [0.375, 0.0, 0.625, 0.0, 0.625, 0.25, 0.375, 0.25, 0.375, 0.25, 0.625, 0.25, 0.625, 0.5, 0.375, 0.5, 0.375, 0.5, 0.625, 0.5, 0.625, 0.75, 0.375, 0.75, 0.375, 0.75, 0.625, 0.75, 0.625, 1.0, 0.375, 1.0, 0.125, 0.5, 0.375, 0.5, 0.375, 0.75, 0.125, 0.75, 0.625, 0.5, 0.875, 0.5, 0.875, 0.75, 0.625, 0.75])
me_cubo_020.materials.append(mat_material_006)
me_cubo_020.update()
me_cubo_021 = bpy.data.meshes.new('Cubo.021')
me_cubo_021.from_pydata([(-1.0, -1.0, -1.0), (-1.0, -1.0, 1.0), (-1.0, 1.0, -1.0), (-1.0, 1.0, 1.0), (1.0, -1.0, -1.0), (1.0, -1.0, 1.0), (1.0, 1.0, -1.0), (1.0, 1.0, 1.0)], [], [(0, 1, 3, 2), (2, 3, 7, 6), (6, 7, 5, 4), (4, 5, 1, 0), (2, 6, 4, 0), (7, 3, 1, 5)])
_uv = me_cubo_021.uv_layers.new(name='MapaUV')
_uv.uv.foreach_set('vector', [0.375, 0.0, 0.625, 0.0, 0.625, 0.25, 0.375, 0.25, 0.375, 0.25, 0.625, 0.25, 0.625, 0.5, 0.375, 0.5, 0.375, 0.5, 0.625, 0.5, 0.625, 0.75, 0.375, 0.75, 0.375, 0.75, 0.625, 0.75, 0.625, 1.0, 0.375, 1.0, 0.125, 0.5, 0.375, 0.5, 0.375, 0.75, 0.125, 0.75, 0.625, 0.5, 0.875, 0.5, 0.875, 0.75, 0.625, 0.75])
me_cubo_021.update()
me_cubo_022 = bpy.data.meshes.new('Cubo.022')
me_cubo_022.from_pydata([(-2.073, -1.214, -1.009), (-0.9444, -1.001, 0.576), (-1.0, 1.0, -1.0), (-2.302, 0.7002, 0.2515), (1.031, -0.9929, -1.015), (1.686, -0.6578, -0.01946), (2.362, 1.277, -1.086), (1.177, 1.005, 0.2483)], [], [(0, 1, 3, 2), (2, 3, 7, 6), (6, 7, 5, 4), (4, 5, 1, 0), (2, 6, 4, 0), (7, 3, 1, 5)])
_uv = me_cubo_022.uv_layers.new(name='MapaUV')
_uv.uv.foreach_set('vector', [0.375, 0.0, 0.625, 0.0, 0.625, 0.25, 0.375, 0.25, 0.375, 0.25, 0.625, 0.25, 0.625, 0.5, 0.375, 0.5, 0.375, 0.5, 0.625, 0.5, 0.625, 0.75, 0.375, 0.75, 0.375, 0.75, 0.625, 0.75, 0.625, 1.0, 0.375, 1.0, 0.125, 0.5, 0.375, 0.5, 0.375, 0.75, 0.125, 0.75, 0.625, 0.5, 0.875, 0.5, 0.875, 0.75, 0.625, 0.75])
me_cubo_022.materials.append(mat_material_007)
me_cubo_022.update()
me_cubo_023 = bpy.data.meshes.new('Cubo.023')
me_cubo_023.from_pydata([(-1.0, -1.0, -1.0), (-1.0, -1.0, 1.0), (-1.0, 1.0, -1.0), (-1.0, 1.0, 1.0), (1.0, -1.0, -1.0), (1.0, -1.0, 1.0), (1.0, 1.0, -1.0), (1.0, 1.0, 1.0)], [], [(0, 1, 3, 2), (2, 3, 7, 6), (6, 7, 5, 4), (4, 5, 1, 0), (2, 6, 4, 0), (7, 3, 1, 5)])
_uv = me_cubo_023.uv_layers.new(name='MapaUV')
_uv.uv.foreach_set('vector', [0.375, 0.0, 0.625, 0.0, 0.625, 0.25, 0.375, 0.25, 0.375, 0.25, 0.625, 0.25, 0.625, 0.5, 0.375, 0.5, 0.375, 0.5, 0.625, 0.5, 0.625, 0.75, 0.375, 0.75, 0.375, 0.75, 0.625, 0.75, 0.625, 1.0, 0.375, 1.0, 0.125, 0.5, 0.375, 0.5, 0.375, 0.75, 0.125, 0.75, 0.625, 0.5, 0.875, 0.5, 0.875, 0.75, 0.625, 0.75])
me_cubo_023.update()
me_cubo_024 = bpy.data.meshes.new('Cubo.024')
me_cubo_024.from_pydata([(-2.073, -1.214, -1.009), (-0.9444, -1.001, 0.576), (-1.0, 1.0, -1.0), (-2.302, 0.7002, 0.2515), (1.031, -0.9929, -1.015), (1.686, -0.6578, -0.01946), (2.362, 1.277, -1.086), (1.177, 1.005, 0.2483)], [], [(0, 1, 3, 2), (2, 3, 7, 6), (6, 7, 5, 4), (4, 5, 1, 0), (2, 6, 4, 0), (7, 3, 1, 5)])
_uv = me_cubo_024.uv_layers.new(name='MapaUV')
_uv.uv.foreach_set('vector', [0.375, 0.0, 0.625, 0.0, 0.625, 0.25, 0.375, 0.25, 0.375, 0.25, 0.625, 0.25, 0.625, 0.5, 0.375, 0.5, 0.375, 0.5, 0.625, 0.5, 0.625, 0.75, 0.375, 0.75, 0.375, 0.75, 0.625, 0.75, 0.625, 1.0, 0.375, 1.0, 0.125, 0.5, 0.375, 0.5, 0.375, 0.75, 0.125, 0.75, 0.625, 0.5, 0.875, 0.5, 0.875, 0.75, 0.625, 0.75])
me_cubo_024.materials.append(mat_material_008)
me_cubo_024.update()
me_cubo_025 = bpy.data.meshes.new('Cubo.025')
me_cubo_025.from_pydata([(-1.0, -1.0, -1.0), (-1.0, -1.0, 1.0), (-1.0, 1.0, -1.0), (-1.0, 1.0, 1.0), (1.0, -1.0, -1.0), (1.0, -1.0, 1.0), (1.0, 1.0, -1.0), (1.0, 1.0, 1.0)], [], [(0, 1, 3, 2), (2, 3, 7, 6), (6, 7, 5, 4), (4, 5, 1, 0), (2, 6, 4, 0), (7, 3, 1, 5)])
_uv = me_cubo_025.uv_layers.new(name='MapaUV')
_uv.uv.foreach_set('vector', [0.375, 0.0, 0.625, 0.0, 0.625, 0.25, 0.375, 0.25, 0.375, 0.25, 0.625, 0.25, 0.625, 0.5, 0.375, 0.5, 0.375, 0.5, 0.625, 0.5, 0.625, 0.75, 0.375, 0.75, 0.375, 0.75, 0.625, 0.75, 0.625, 1.0, 0.375, 1.0, 0.125, 0.5, 0.375, 0.5, 0.375, 0.75, 0.125, 0.75, 0.625, 0.5, 0.875, 0.5, 0.875, 0.75, 0.625, 0.75])
me_cubo_025.update()
me_cubo_026 = bpy.data.meshes.new('Cubo.026')
me_cubo_026.from_pydata([(-1.718, -1.163, -0.8859), (-0.05519, -0.8209, 0.2565), (-0.9884, 1.264, -0.9658), (-0.667, 0.4132, -0.1425), (1.117, -1.307, -1.152), (0.6704, -0.8983, -0.0184), (1.864, 1.039, -1.224), (0.2537, 0.6914, -0.4205)], [], [(0, 1, 3, 2), (2, 3, 7, 6), (6, 7, 5, 4), (4, 5, 1, 0), (2, 6, 4, 0), (7, 3, 1, 5)])
_uv = me_cubo_026.uv_layers.new(name='MapaUV')
_uv.uv.foreach_set('vector', [0.375, 0.0, 0.625, 0.0, 0.625, 0.25, 0.375, 0.25, 0.375, 0.25, 0.625, 0.25, 0.625, 0.5, 0.375, 0.5, 0.375, 0.5, 0.625, 0.5, 0.625, 0.75, 0.375, 0.75, 0.375, 0.75, 0.625, 0.75, 0.625, 1.0, 0.375, 1.0, 0.125, 0.5, 0.375, 0.5, 0.375, 0.75, 0.125, 0.75, 0.625, 0.5, 0.875, 0.5, 0.875, 0.75, 0.625, 0.75])
me_cubo_026.materials.append(mat_material_009)
me_cubo_026.update()
me_cubo_027 = bpy.data.meshes.new('Cubo.027')
me_cubo_027.from_pydata([(-1.0, -1.0, -1.0), (-1.0, -1.0, 1.0), (-1.0, 1.0, -1.0), (-1.0, 1.0, 1.0), (1.0, -1.0, -1.0), (1.0, -1.0, 1.0), (1.0, 1.0, -1.0), (1.0, 1.0, 1.0)], [], [(0, 1, 3, 2), (2, 3, 7, 6), (6, 7, 5, 4), (4, 5, 1, 0), (2, 6, 4, 0), (7, 3, 1, 5)])
_uv = me_cubo_027.uv_layers.new(name='MapaUV')
_uv.uv.foreach_set('vector', [0.375, 0.0, 0.625, 0.0, 0.625, 0.25, 0.375, 0.25, 0.375, 0.25, 0.625, 0.25, 0.625, 0.5, 0.375, 0.5, 0.375, 0.5, 0.625, 0.5, 0.625, 0.75, 0.375, 0.75, 0.375, 0.75, 0.625, 0.75, 0.625, 1.0, 0.375, 1.0, 0.125, 0.5, 0.375, 0.5, 0.375, 0.75, 0.125, 0.75, 0.625, 0.5, 0.875, 0.5, 0.875, 0.75, 0.625, 0.75])
me_cubo_027.update()
me_cubo_029 = bpy.data.meshes.new('Cubo.029')
me_cubo_029.from_pydata([(-1.0, -1.0, -1.0), (-1.0, -1.0, 1.0), (-1.0, 1.0, -1.0), (-1.0, 1.0, 1.0), (1.0, -1.0, -1.0), (1.0, -1.0, 1.0), (1.0, 1.0, -1.0), (1.0, 1.0, 1.0)], [], [(0, 1, 3, 2), (2, 3, 7, 6), (6, 7, 5, 4), (4, 5, 1, 0), (2, 6, 4, 0), (7, 3, 1, 5)])
_uv = me_cubo_029.uv_layers.new(name='MapaUV')
_uv.uv.foreach_set('vector', [0.375, 0.0, 0.625, 0.0, 0.625, 0.25, 0.375, 0.25, 0.375, 0.25, 0.625, 0.25, 0.625, 0.5, 0.375, 0.5, 0.375, 0.5, 0.625, 0.5, 0.625, 0.75, 0.375, 0.75, 0.375, 0.75, 0.625, 0.75, 0.625, 1.0, 0.375, 1.0, 0.125, 0.5, 0.375, 0.5, 0.375, 0.75, 0.125, 0.75, 0.625, 0.5, 0.875, 0.5, 0.875, 0.75, 0.625, 0.75])
me_cubo_029.update()
me_cubo_030 = bpy.data.meshes.new('Cubo.030')
me_cubo_030.from_pydata([(-1.335, -1.112, -1.458), (-0.4995, -0.7543, 0.6972), (-0.9871, 0.6855, -1.242), (-0.8163, 0.1075, 0.3364), (0.95, -0.7963, -0.7208), (0.3896, -0.6368, 0.2177), (0.0004821, 0.3332, -0.8323), (0.286, 0.4568, 0.3538)], [], [(0, 1, 3, 2), (2, 3, 7, 6), (6, 7, 5, 4), (4, 5, 1, 0), (2, 6, 4, 0), (7, 3, 1, 5)])
_uv = me_cubo_030.uv_layers.new(name='MapaUV')
_uv.uv.foreach_set('vector', [0.375, 0.0, 0.625, 0.0, 0.625, 0.25, 0.375, 0.25, 0.375, 0.25, 0.625, 0.25, 0.625, 0.5, 0.375, 0.5, 0.375, 0.5, 0.625, 0.5, 0.625, 0.75, 0.375, 0.75, 0.375, 0.75, 0.625, 0.75, 0.625, 1.0, 0.375, 1.0, 0.125, 0.5, 0.375, 0.5, 0.375, 0.75, 0.125, 0.75, 0.625, 0.5, 0.875, 0.5, 0.875, 0.75, 0.625, 0.75])
me_cubo_030.update()
me_cubo_031 = bpy.data.meshes.new('Cubo.031')
me_cubo_031.from_pydata([(-1.0, -1.0, -1.0), (-1.075, -0.5723, -0.09892), (-0.9824, 0.9689, -0.9997), (-1.011, 0.7325, -0.2479), (1.0, -1.0, -1.0), (0.6041, -0.5495, -0.04406), (1.0, 1.0, -1.0), (1.037, 1.015, 0.01436)], [], [(0, 1, 3, 2), (2, 3, 7, 6), (6, 7, 5, 4), (4, 5, 1, 0), (2, 6, 4, 0), (7, 3, 1, 5)])
_uv = me_cubo_031.uv_layers.new(name='MapaUV')
_uv.uv.foreach_set('vector', [0.375, 0.0, 0.625, 0.0, 0.625, 0.25, 0.375, 0.25, 0.375, 0.25, 0.625, 0.25, 0.625, 0.5, 0.375, 0.5, 0.375, 0.5, 0.625, 0.5, 0.625, 0.75, 0.375, 0.75, 0.375, 0.75, 0.625, 0.75, 0.625, 1.0, 0.375, 1.0, 0.125, 0.5, 0.375, 0.5, 0.375, 0.75, 0.125, 0.75, 0.625, 0.5, 0.875, 0.5, 0.875, 0.75, 0.625, 0.75])
me_cubo_031.update()
me_cubo_032 = bpy.data.meshes.new('Cubo.032')
me_cubo_032.from_pydata([(-1.0, -1.0, -1.0), (-1.075, -0.5723, -0.09892), (-0.9824, 0.9689, -0.9997), (-1.011, 0.7325, -0.2479), (1.0, -1.0, -1.0), (0.6041, -0.5495, -0.04406), (1.0, 1.0, -1.0), (1.037, 1.015, 0.01436)], [], [(0, 1, 3, 2), (2, 3, 7, 6), (6, 7, 5, 4), (4, 5, 1, 0), (2, 6, 4, 0), (7, 3, 1, 5)])
_uv = me_cubo_032.uv_layers.new(name='MapaUV')
_uv.uv.foreach_set('vector', [0.375, 0.0, 0.625, 0.0, 0.625, 0.25, 0.375, 0.25, 0.375, 0.25, 0.625, 0.25, 0.625, 0.5, 0.375, 0.5, 0.375, 0.5, 0.625, 0.5, 0.625, 0.75, 0.375, 0.75, 0.375, 0.75, 0.625, 0.75, 0.625, 1.0, 0.375, 1.0, 0.125, 0.5, 0.375, 0.5, 0.375, 0.75, 0.125, 0.75, 0.625, 0.5, 0.875, 0.5, 0.875, 0.75, 0.625, 0.75])
me_cubo_032.update()
me_cubo_035 = bpy.data.meshes.new('Cubo.035')
me_cubo_035.from_pydata([(-1.0, -1.0, -1.0), (-1.075, -0.5723, -0.09892), (-0.9824, 0.9689, -0.9997), (-1.011, 0.7325, -0.2479), (1.0, -1.0, -1.0), (0.6041, -0.5495, -0.04406), (1.0, 1.0, -1.0), (1.037, 1.015, 0.01436)], [], [(0, 1, 3, 2), (2, 3, 7, 6), (6, 7, 5, 4), (4, 5, 1, 0), (2, 6, 4, 0), (7, 3, 1, 5)])
_uv = me_cubo_035.uv_layers.new(name='MapaUV')
_uv.uv.foreach_set('vector', [0.375, 0.0, 0.625, 0.0, 0.625, 0.25, 0.375, 0.25, 0.375, 0.25, 0.625, 0.25, 0.625, 0.5, 0.375, 0.5, 0.375, 0.5, 0.625, 0.5, 0.625, 0.75, 0.375, 0.75, 0.375, 0.75, 0.625, 0.75, 0.625, 1.0, 0.375, 1.0, 0.125, 0.5, 0.375, 0.5, 0.375, 0.75, 0.125, 0.75, 0.625, 0.5, 0.875, 0.5, 0.875, 0.75, 0.625, 0.75])
me_cubo_035.update()
me_cubo_036 = bpy.data.meshes.new('Cubo.036')
me_cubo_036.from_pydata([(-1.0, -1.0, -1.0), (-1.075, -0.5723, -0.09892), (-0.9824, 0.9689, -0.9997), (-1.011, 0.7325, -0.2479), (1.0, -1.0, -1.0), (0.6041, -0.5495, -0.04406), (1.0, 1.0, -1.0), (1.037, 1.015, 0.01436)], [], [(0, 1, 3, 2), (2, 3, 7, 6), (6, 7, 5, 4), (4, 5, 1, 0), (2, 6, 4, 0), (7, 3, 1, 5)])
_uv = me_cubo_036.uv_layers.new(name='MapaUV')
_uv.uv.foreach_set('vector', [0.375, 0.0, 0.625, 0.0, 0.625, 0.25, 0.375, 0.25, 0.375, 0.25, 0.625, 0.25, 0.625, 0.5, 0.375, 0.5, 0.375, 0.5, 0.625, 0.5, 0.625, 0.75, 0.375, 0.75, 0.375, 0.75, 0.625, 0.75, 0.625, 1.0, 0.375, 1.0, 0.125, 0.5, 0.375, 0.5, 0.375, 0.75, 0.125, 0.75, 0.625, 0.5, 0.875, 0.5, 0.875, 0.75, 0.625, 0.75])
me_cubo_036.update()
me_cubo_037 = bpy.data.meshes.new('Cubo.037')
me_cubo_037.from_pydata([(-1.0, -1.0, -1.0), (-1.075, -0.5723, -0.09892), (-0.9824, 0.9689, -0.9997), (-1.011, 0.7325, -0.2479), (1.0, -1.0, -1.0), (0.6041, -0.5495, -0.04406), (1.0, 1.0, -1.0), (1.037, 1.015, 0.01436)], [], [(0, 1, 3, 2), (2, 3, 7, 6), (6, 7, 5, 4), (4, 5, 1, 0), (2, 6, 4, 0), (7, 3, 1, 5)])
_uv = me_cubo_037.uv_layers.new(name='MapaUV')
_uv.uv.foreach_set('vector', [0.375, 0.0, 0.625, 0.0, 0.625, 0.25, 0.375, 0.25, 0.375, 0.25, 0.625, 0.25, 0.625, 0.5, 0.375, 0.5, 0.375, 0.5, 0.625, 0.5, 0.625, 0.75, 0.375, 0.75, 0.375, 0.75, 0.625, 0.75, 0.625, 1.0, 0.375, 1.0, 0.125, 0.5, 0.375, 0.5, 0.375, 0.75, 0.125, 0.75, 0.625, 0.5, 0.875, 0.5, 0.875, 0.75, 0.625, 0.75])
me_cubo_037.update()
me_cubo_038 = bpy.data.meshes.new('Cubo.038')
me_cubo_038.from_pydata([(-1.0, -1.0, -1.0), (-1.075, -0.5723, -0.09892), (-0.9824, 0.9689, -0.9997), (-1.011, 0.7325, -0.2479), (1.0, -1.0, -1.0), (0.6041, -0.5495, -0.04406), (1.0, 1.0, -1.0), (1.037, 1.015, 0.01436)], [], [(0, 1, 3, 2), (2, 3, 7, 6), (6, 7, 5, 4), (4, 5, 1, 0), (2, 6, 4, 0), (7, 3, 1, 5)])
_uv = me_cubo_038.uv_layers.new(name='MapaUV')
_uv.uv.foreach_set('vector', [0.375, 0.0, 0.625, 0.0, 0.625, 0.25, 0.375, 0.25, 0.375, 0.25, 0.625, 0.25, 0.625, 0.5, 0.375, 0.5, 0.375, 0.5, 0.625, 0.5, 0.625, 0.75, 0.375, 0.75, 0.375, 0.75, 0.625, 0.75, 0.625, 1.0, 0.375, 1.0, 0.125, 0.5, 0.375, 0.5, 0.375, 0.75, 0.125, 0.75, 0.625, 0.5, 0.875, 0.5, 0.875, 0.75, 0.625, 0.75])
me_cubo_038.update()
me_cubo_039 = bpy.data.meshes.new('Cubo.039')
me_cubo_039.from_pydata([(-1.0, -1.0, -1.0), (-1.075, -0.5723, -0.09892), (-0.9824, 0.9689, -0.9997), (-1.011, 0.7325, -0.2479), (1.0, -1.0, -1.0), (0.6041, -0.5495, -0.04406), (1.0, 1.0, -1.0), (1.037, 1.015, 0.01436)], [], [(0, 1, 3, 2), (2, 3, 7, 6), (6, 7, 5, 4), (4, 5, 1, 0), (2, 6, 4, 0), (7, 3, 1, 5)])
_uv = me_cubo_039.uv_layers.new(name='MapaUV')
_uv.uv.foreach_set('vector', [0.375, 0.0, 0.625, 0.0, 0.625, 0.25, 0.375, 0.25, 0.375, 0.25, 0.625, 0.25, 0.625, 0.5, 0.375, 0.5, 0.375, 0.5, 0.625, 0.5, 0.625, 0.75, 0.375, 0.75, 0.375, 0.75, 0.625, 0.75, 0.625, 1.0, 0.375, 1.0, 0.125, 0.5, 0.375, 0.5, 0.375, 0.75, 0.125, 0.75, 0.625, 0.5, 0.875, 0.5, 0.875, 0.75, 0.625, 0.75])
me_cubo_039.update()
me_cubo_040 = bpy.data.meshes.new('Cubo.040')
me_cubo_040.from_pydata([(-1.0, -1.0, -1.0), (-1.075, -0.5723, -0.09892), (-0.9824, 0.9689, -0.9997), (-1.011, 0.7325, -0.2479), (1.0, -1.0, -1.0), (0.6041, -0.5495, -0.04406), (1.0, 1.0, -1.0), (1.037, 1.015, 0.01436)], [], [(0, 1, 3, 2), (2, 3, 7, 6), (6, 7, 5, 4), (4, 5, 1, 0), (2, 6, 4, 0), (7, 3, 1, 5)])
_uv = me_cubo_040.uv_layers.new(name='MapaUV')
_uv.uv.foreach_set('vector', [0.375, 0.0, 0.625, 0.0, 0.625, 0.25, 0.375, 0.25, 0.375, 0.25, 0.625, 0.25, 0.625, 0.5, 0.375, 0.5, 0.375, 0.5, 0.625, 0.5, 0.625, 0.75, 0.375, 0.75, 0.375, 0.75, 0.625, 0.75, 0.625, 1.0, 0.375, 1.0, 0.125, 0.5, 0.375, 0.5, 0.375, 0.75, 0.125, 0.75, 0.625, 0.5, 0.875, 0.5, 0.875, 0.75, 0.625, 0.75])
me_cubo_040.update()
me_cubo_009 = bpy.data.meshes.new('Cubo.009')
me_cubo_009.from_pydata([(-1.0, -1.0, -1.0), (-1.0, -1.0, 1.0), (-1.0, 1.0, -1.0), (-1.0, 1.0, 1.0), (1.0, -1.0, -1.0), (1.0, -1.0, 1.0), (1.0, 1.0, -1.0), (1.0, 1.0, 1.0)], [], [(0, 1, 3, 2), (2, 3, 7, 6), (6, 7, 5, 4), (4, 5, 1, 0), (2, 6, 4, 0), (7, 3, 1, 5)])
_uv = me_cubo_009.uv_layers.new(name='MapaUV')
_uv.uv.foreach_set('vector', [0.375, 0.0, 0.625, 0.0, 0.625, 0.25, 0.375, 0.25, 0.375, 0.25, 0.625, 0.25, 0.625, 0.5, 0.375, 0.5, 0.375, 0.5, 0.625, 0.5, 0.625, 0.75, 0.375, 0.75, 0.375, 0.75, 0.625, 0.75, 0.625, 1.0, 0.375, 1.0, 0.125, 0.5, 0.375, 0.5, 0.375, 0.75, 0.125, 0.75, 0.625, 0.5, 0.875, 0.5, 0.875, 0.75, 0.625, 0.75])
me_cubo_009.update()
me_cubo_010 = bpy.data.meshes.new('Cubo.010')
me_cubo_010.from_pydata([(-1.0, -1.0, -1.0), (-1.0, -1.0, 1.0), (-1.0, 1.0, -1.0), (-1.0, 1.0, 1.0), (1.0, -1.0, -1.0), (1.0, -1.0, 1.0), (1.0, 1.0, -1.0), (1.0, 1.0, 1.0)], [], [(0, 1, 3, 2), (2, 3, 7, 6), (6, 7, 5, 4), (4, 5, 1, 0), (2, 6, 4, 0), (7, 3, 1, 5)])
_uv = me_cubo_010.uv_layers.new(name='MapaUV')
_uv.uv.foreach_set('vector', [0.375, 0.0, 0.625, 0.0, 0.625, 0.25, 0.375, 0.25, 0.375, 0.25, 0.625, 0.25, 0.625, 0.5, 0.375, 0.5, 0.375, 0.5, 0.625, 0.5, 0.625, 0.75, 0.375, 0.75, 0.375, 0.75, 0.625, 0.75, 0.625, 1.0, 0.375, 1.0, 0.125, 0.5, 0.375, 0.5, 0.375, 0.75, 0.125, 0.75, 0.625, 0.5, 0.875, 0.5, 0.875, 0.75, 0.625, 0.75])
me_cubo_010.update()
me_cubo_011 = bpy.data.meshes.new('Cubo.011')
me_cubo_011.from_pydata([(-1.0, -1.0, -1.0), (-1.0, -1.0, 1.0), (-1.0, 1.0, -1.0), (-1.0, 1.0, 1.0), (1.0, -1.0, -1.0), (1.0, -1.0, 1.0), (1.0, 1.0, -1.0), (1.0, 1.0, 1.0)], [], [(0, 1, 3, 2), (2, 3, 7, 6), (6, 7, 5, 4), (4, 5, 1, 0), (2, 6, 4, 0), (7, 3, 1, 5)])
_uv = me_cubo_011.uv_layers.new(name='MapaUV')
_uv.uv.foreach_set('vector', [0.375, 0.0, 0.625, 0.0, 0.625, 0.25, 0.375, 0.25, 0.375, 0.25, 0.625, 0.25, 0.625, 0.5, 0.375, 0.5, 0.375, 0.5, 0.625, 0.5, 0.625, 0.75, 0.375, 0.75, 0.375, 0.75, 0.625, 0.75, 0.625, 1.0, 0.375, 1.0, 0.125, 0.5, 0.375, 0.5, 0.375, 0.75, 0.125, 0.75, 0.625, 0.5, 0.875, 0.5, 0.875, 0.75, 0.625, 0.75])
me_cubo_011.update()
me_cubo_012 = bpy.data.meshes.new('Cubo.012')
me_cubo_012.from_pydata([(-1.0, -1.0, -1.0), (-1.0, -1.0, 1.0), (-1.0, 1.0, -1.0), (-1.0, 1.0, 1.0), (1.0, -1.0, -1.0), (1.0, -1.0, 1.0), (1.0, 1.0, -1.0), (1.0, 1.0, 1.0)], [], [(0, 1, 3, 2), (2, 3, 7, 6), (6, 7, 5, 4), (4, 5, 1, 0), (2, 6, 4, 0), (7, 3, 1, 5)])
_uv = me_cubo_012.uv_layers.new(name='MapaUV')
_uv.uv.foreach_set('vector', [0.375, 0.0, 0.625, 0.0, 0.625, 0.25, 0.375, 0.25, 0.375, 0.25, 0.625, 0.25, 0.625, 0.5, 0.375, 0.5, 0.375, 0.5, 0.625, 0.5, 0.625, 0.75, 0.375, 0.75, 0.375, 0.75, 0.625, 0.75, 0.625, 1.0, 0.375, 1.0, 0.125, 0.5, 0.375, 0.5, 0.375, 0.75, 0.125, 0.75, 0.625, 0.5, 0.875, 0.5, 0.875, 0.75, 0.625, 0.75])
me_cubo_012.update()
me_cubo_013 = bpy.data.meshes.new('Cubo.013')
me_cubo_013.from_pydata([(-1.0, -1.0, -1.0), (-1.0, -1.0, 1.0), (-1.0, 1.0, -1.0), (-1.0, 1.0, 1.0), (1.0, -1.0, -1.0), (1.0, -1.0, 1.0), (1.0, 1.0, -1.0), (1.0, 1.0, 1.0)], [], [(0, 1, 3, 2), (2, 3, 7, 6), (6, 7, 5, 4), (4, 5, 1, 0), (2, 6, 4, 0), (7, 3, 1, 5)])
_uv = me_cubo_013.uv_layers.new(name='MapaUV')
_uv.uv.foreach_set('vector', [0.375, 0.0, 0.625, 0.0, 0.625, 0.25, 0.375, 0.25, 0.375, 0.25, 0.625, 0.25, 0.625, 0.5, 0.375, 0.5, 0.375, 0.5, 0.625, 0.5, 0.625, 0.75, 0.375, 0.75, 0.375, 0.75, 0.625, 0.75, 0.625, 1.0, 0.375, 1.0, 0.125, 0.5, 0.375, 0.5, 0.375, 0.75, 0.125, 0.75, 0.625, 0.5, 0.875, 0.5, 0.875, 0.75, 0.625, 0.75])
me_cubo_013.update()

# ---- objects
ob_cube = bpy.data.objects.new('Cube', me_cube)
ob_light = bpy.data.objects.new('Light', light_light)
ob_camera = bpy.data.objects.new('Camera', cam_camera)
ob_cubo = bpy.data.objects.new('Cubo', me_cubo)
ob_cubo_001 = bpy.data.objects.new('Cubo.001', me_cubo_001)
ob_cubo_002 = bpy.data.objects.new('Cubo.002', me_cubo_002)
ob_cubo_003 = bpy.data.objects.new('Cubo.003', me_cubo_003)
ob_cubo_004 = bpy.data.objects.new('Cubo.004', me_cubo_005)
ob_cubo_005 = bpy.data.objects.new('Cubo.005', me_cubo_006)
ob_cubo_006 = bpy.data.objects.new('Cubo.006', me_cubo_007)
ob_cubo_007 = bpy.data.objects.new('Cubo.007', me_cubo_008)
ob_cubo_013 = bpy.data.objects.new('Cubo.013', me_cubo_014)
ob_cubo_014 = bpy.data.objects.new('Cubo.014', me_cubo_016)
ob_cubo_015 = bpy.data.objects.new('Cubo.015', me_cubo_017)
ob_cubo_016 = bpy.data.objects.new('Cubo.016', me_cubo_018)
ob_cubo_017 = bpy.data.objects.new('Cubo.017', me_cubo_019)
ob_cubo_018 = bpy.data.objects.new('Cubo.018', me_cubo_020)
ob_cubo_019 = bpy.data.objects.new('Cubo.019', me_cubo_021)
ob_cubo_020 = bpy.data.objects.new('Cubo.020', me_cubo_022)
ob_cubo_021 = bpy.data.objects.new('Cubo.021', me_cubo_023)
ob_cubo_022 = bpy.data.objects.new('Cubo.022', me_cubo_024)
ob_cubo_023 = bpy.data.objects.new('Cubo.023', me_cubo_025)
ob_cubo_024 = bpy.data.objects.new('Cubo.024', me_cubo_026)
ob_cubo_025 = bpy.data.objects.new('Cubo.025', me_cubo_027)
ob_cubo_027 = bpy.data.objects.new('Cubo.027', me_cubo_029)
ob_cubo_026 = bpy.data.objects.new('Cubo.026', me_cubo_030)
ob_cubo_028 = bpy.data.objects.new('Cubo.028', me_cubo_031)
ob_cubo_029 = bpy.data.objects.new('Cubo.029', me_cubo_032)
ob_cubo_030 = bpy.data.objects.new('Cubo.030', me_cubo_035)
ob_cubo_031 = bpy.data.objects.new('Cubo.031', me_cubo_036)
ob_cubo_032 = bpy.data.objects.new('Cubo.032', me_cubo_037)
ob_cubo_033 = bpy.data.objects.new('Cubo.033', me_cubo_038)
ob_cubo_034 = bpy.data.objects.new('Cubo.034', me_cubo_039)
ob_cubo_035 = bpy.data.objects.new('Cubo.035', me_cubo_040)
ob_cubo_008 = bpy.data.objects.new('Cubo.008', me_cubo_009)
ob_cubo_009 = bpy.data.objects.new('Cubo.009', me_cubo_010)
ob_cubo_010 = bpy.data.objects.new('Cubo.010', me_cubo_011)
ob_cubo_011 = bpy.data.objects.new('Cubo.011', me_cubo_012)
ob_cubo_012 = bpy.data.objects.new('Cubo.012', me_cubo_013)

# ---- transforms, parenting, visibility, modifiers, constraints
ob_cube.location = (0.0, 0.0, 1.0)
ob_cube.scale = (10.0, 10.0, 1.0)
ob_cube.lock_rotations_4d = False
ob_cube.empty_display_type = 'ARROWS'
ob_cube.lineart.crease_threshold = 0.0
ob_light.location = (4.076, 1.005, 5.904)
ob_light.rotation_euler = (0.6503, 0.05522, 1.866)
ob_light.lock_rotations_4d = False
ob_light.empty_display_type = 'ARROWS'
ob_light.color = (0.0, 0.0, 0.0, 0.0)
ob_light.lineart.crease_threshold = 0.0
ob_camera.location = (9.346, -6.447, 6.309)
ob_camera.rotation_euler = (1.109, 0.0, 0.8149)
ob_camera.lock_rotations_4d = False
ob_camera.empty_display_type = 'ARROWS'
ob_camera.color = (0.0, 0.0, 0.0, 0.0)
ob_camera.display_type = 'WIRE'
ob_camera.lineart.crease_threshold = 0.0
ob_cubo.location = (-5.594, -5.464, 3.093)
ob_cubo.scale = (0.2, 0.2, 1.0)
ob_cubo_001.location = (1.66, -7.508, 3.093)
ob_cubo_001.scale = (0.2, 0.2, 1.0)
ob_cubo_002.location = (1.87, -7.562, 5.055)
ob_cubo_002.scale = (0.8, 0.8, 0.8)
ob_cubo_003.location = (-5.431, -5.464, 4.733)
ob_cubo_003.scale = (0.7, 1.0, 0.7)
ob_cubo_004.location = (8.737, -7.938, 2.089)
ob_cubo_004.scale = (0.2, 0.2, 1.0)
ob_cubo_005.location = (7.507, -1.314, 3.728)
ob_cubo_005.scale = (0.4, 0.4, 1.0)
ob_cubo_006.location = (8.733, -7.98, 3.376)
ob_cubo_006.scale = (0.4, 0.4, 0.4)
ob_cubo_007.location = (7.504, -1.357, 2.027)
ob_cubo_007.scale = (0.2, 0.2, 1.0)
ob_cubo_013.location = (9.63, 2.586, 3.845)
ob_cubo_013.scale = (0.4, 0.69, 0.92)
ob_cubo_014.location = (7.685, 7.281, 3.845)
ob_cubo_014.scale = (0.4, 0.69, 0.92)
ob_cubo_015.location = (7.708, 7.284, 2.047)
ob_cubo_015.scale = (0.2, 0.2, 1.0)
ob_cubo_016.location = (-2.519, -8.434, 4.744)
ob_cubo_016.scale = (0.4, 0.69, 0.92)
ob_cubo_017.location = (-2.496, -8.431, 2.946)
ob_cubo_017.scale = (0.2, 0.2, 1.0)
ob_cubo_018.location = (-8.106, -7.826, 4.45)
ob_cubo_018.scale = (0.4, 0.69, 0.92)
ob_cubo_019.location = (-8.084, -7.823, 2.653)
ob_cubo_019.scale = (0.2, 0.2, 1.0)
ob_cubo_020.location = (-1.984, -4.687, 4.279)
ob_cubo_020.scale = (0.4, 0.69, 0.92)
ob_cubo_021.location = (-1.961, -4.684, 2.482)
ob_cubo_021.scale = (0.2, 0.2, 1.0)
ob_cubo_022.location = (4.727, 2.926, 4.027)
ob_cubo_022.scale = (0.4, 0.69, 0.92)
ob_cubo_023.location = (4.749, 2.929, 2.23)
ob_cubo_023.scale = (0.2, 0.2, 1.0)
ob_cubo_024.location = (5.5, -3.75, 3.678)
ob_cubo_024.scale = (0.4, 0.69, 0.92)
ob_cubo_025.location = (5.523, -3.748, 1.881)
ob_cubo_025.scale = (0.2, 0.2, 1.0)
ob_cubo_027.location = (4.32, -7.856, 2.337)
ob_cubo_027.scale = (0.2, 0.2, 1.0)
ob_cubo_026.location = (4.507, -7.578, 4.086)
ob_cubo_026.scale = (0.8, 0.8, 0.8)
ob_cubo_028.location = (-4.239, 4.405, 6.099)
ob_cubo_028.scale = (0.0863, 0.1062, 0.1129)
ob_cubo_029.location = (-4.675, 5.038, 6.077)
ob_cubo_029.scale = (0.0863, 0.1062, 0.1129)
ob_cubo_030.location = (-4.737, 3.205, 6.077)
ob_cubo_030.scale = (0.0863, 0.1062, 0.1129)
ob_cubo_031.location = (-4.248, 3.785, 6.077)
ob_cubo_031.scale = (0.0863, 0.1062, 0.1129)
ob_cubo_032.location = (-5.635, 5.038, 6.077)
ob_cubo_032.scale = (0.0863, 0.1062, 0.1129)
ob_cubo_033.location = (-6.076, 4.405, 6.099)
ob_cubo_033.scale = (0.0863, 0.1062, 0.1129)
ob_cubo_034.location = (-6.086, 3.784, 6.077)
ob_cubo_034.scale = (0.0863, 0.1062, 0.1129)
ob_cubo_035.location = (-5.635, 3.207, 6.077)
ob_cubo_035.scale = (0.0863, 0.1062, 0.1129)
ob_cubo_008.location = (-5.148, 4.181, 6.115)
ob_cubo_008.scale = (0.2, 0.2, 0.1)
ob_cubo_009.location = (-5.146, 4.177, 6.391)
ob_cubo_009.scale = (0.03, 0.05, 0.25)
ob_cubo_010.location = (-5.141, 4.177, 6.671)
ob_cubo_010.rotation_euler = (1.571, 0.0, 0.0)
ob_cubo_010.scale = (-0.05, 0.03, 0.11)
ob_cubo_011.location = (-5.14, 4.177, 6.786)
ob_cubo_011.scale = (-0.02, 0.02, 0.08)
ob_cubo_012.location = (9.652, 2.615, 2.047)
ob_cubo_012.scale = (0.2, 0.2, 1.0)

# ---- collection membership
col_collection.objects.link(ob_cube)
col_collection.objects.link(ob_light)
col_collection.objects.link(ob_camera)
col_collection.objects.link(ob_cubo)
col_collection.objects.link(ob_cubo_001)
col_collection.objects.link(ob_cubo_002)
col_collection.objects.link(ob_cubo_003)
col_collection.objects.link(ob_cubo_004)
col_collection.objects.link(ob_cubo_005)
col_collection.objects.link(ob_cubo_006)
col_collection.objects.link(ob_cubo_007)
col_collection.objects.link(ob_cubo_013)
col_collection.objects.link(ob_cubo_014)
col_collection.objects.link(ob_cubo_015)
col_collection.objects.link(ob_cubo_016)
col_collection.objects.link(ob_cubo_017)
col_collection.objects.link(ob_cubo_018)
col_collection.objects.link(ob_cubo_019)
col_collection.objects.link(ob_cubo_020)
col_collection.objects.link(ob_cubo_021)
col_collection.objects.link(ob_cubo_022)
col_collection.objects.link(ob_cubo_023)
col_collection.objects.link(ob_cubo_024)
col_collection.objects.link(ob_cubo_025)
col_collection.objects.link(ob_cubo_027)
col_collection.objects.link(ob_cubo_026)
col_collection.objects.link(ob_cubo_028)
col_collection.objects.link(ob_cubo_029)
col_collection.objects.link(ob_cubo_030)
col_collection.objects.link(ob_cubo_031)
col_collection.objects.link(ob_cubo_032)
col_collection.objects.link(ob_cubo_033)
col_collection.objects.link(ob_cubo_034)
col_collection.objects.link(ob_cubo_035)
col_espad.objects.link(ob_cubo_008)
col_espad.objects.link(ob_cubo_009)
col_espad.objects.link(ob_cubo_010)
col_espad.objects.link(ob_cubo_011)
col_espad.objects.link(ob_cubo_012)

# ---- scene / render settings (as saved in the file)
scene.camera = ob_camera
scene.frame_start = 1; scene.frame_end = 250; scene.frame_set(1)
scene.render.engine = 'BLENDER_EEVEE_NEXT'
scene.cycles.sampling_pattern = 'TABULATED_SOBOL'
scene.view_settings.view_transform = 'Filmic'
bpy.context.view_layer.update()
